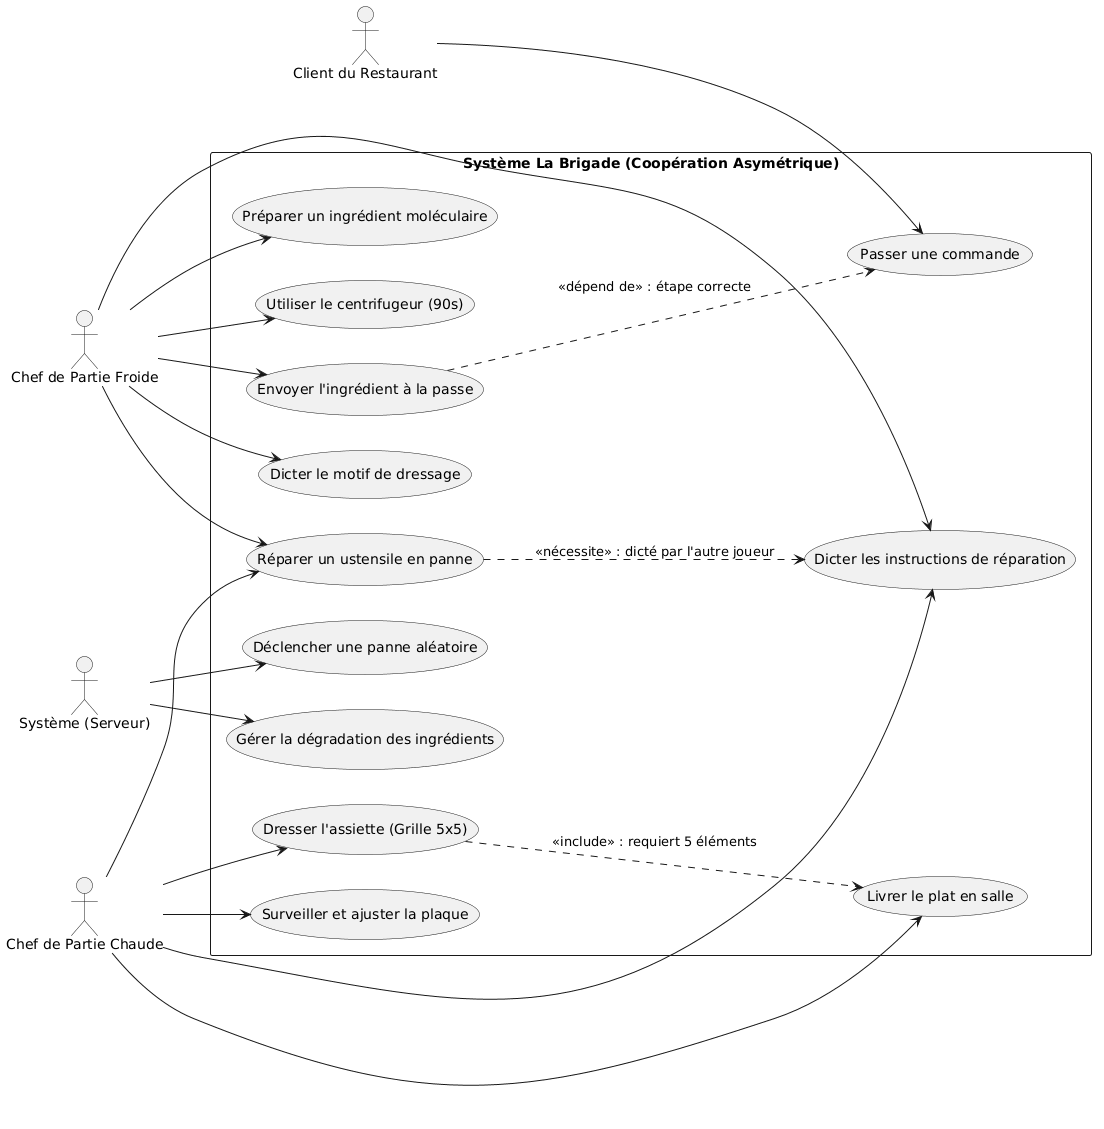

The diagram above was rendered by PlantUML. Its source (embedded in the PNG):
@startuml
left to right direction
skinparam packageStyle rectangle
skinparam monochrome true

actor "Client du Restaurant" as CR
actor "Chef de Partie Froide" as CF
actor "Chef de Partie Chaude" as CC
actor "Système (Serveur)" as SYS

rectangle "Système La Brigade (Coopération Asymétrique)" {
  ' Cas du client de salle
  usecase "Passer une commande" as UC_Commande
  
  ' Cas spécifiques au Chef Froid
  usecase "Préparer un ingrédient moléculaire" as UC_Prep
  usecase "Utiliser le centrifugeur (90s)" as UC_Centri
  usecase "Envoyer l'ingrédient à la passe" as UC_Passe
  usecase "Dicter le motif de dressage" as UC_DicteDressage
  
  ' Cas spécifiques au Chef Chaud
  usecase "Surveiller et ajuster la plaque" as UC_Plaque
  usecase "Dresser l'assiette (Grille 5x5)" as UC_Dress
  usecase "Livrer le plat en salle" as UC_Livrer
  
  ' Cas partagés et bidirectionnels (Mécanique de panne)
  usecase "Réparer un ustensile en panne" as UC_Reparer
  usecase "Dicter les instructions de réparation" as UC_DicteReparation
  
  ' Système / Logique interne
  usecase "Gérer la dégradation des ingrédients" as UC_Degrad
  usecase "Déclencher une panne aléatoire" as UC_Panne
}

' --- INTERACTIONS ---

CR --> UC_Commande

' Actions Chef Froid
CF --> UC_Prep
CF --> UC_Centri
CF --> UC_Passe
CF --> UC_DicteDressage

' Actions Chef Chaud
CC --> UC_Plaque
CC --> UC_Dress
CC --> UC_Livrer

' Mécanique bidirectionnelle : Les deux peuvent être amenés à réparer ou à dicter
CF --> UC_Reparer
CF --> UC_DicteReparation
CC --> UC_Reparer
CC --> UC_DicteReparation

' Rôle du serveur en arrière-plan
SYS --> UC_Degrad
SYS --> UC_Panne

' --- DEPENDANCES (INCLUDES & EXTENDS) ---

UC_Passe ..> UC_Commande : <<dépend de>> : étape correcte
UC_Dress ..> UC_Livrer : <<include>> : requiert 5 éléments

' La logique de la panne
UC_Reparer ..> UC_DicteReparation : <<nécessite>> : dicté par l'autre joueur
@enduml